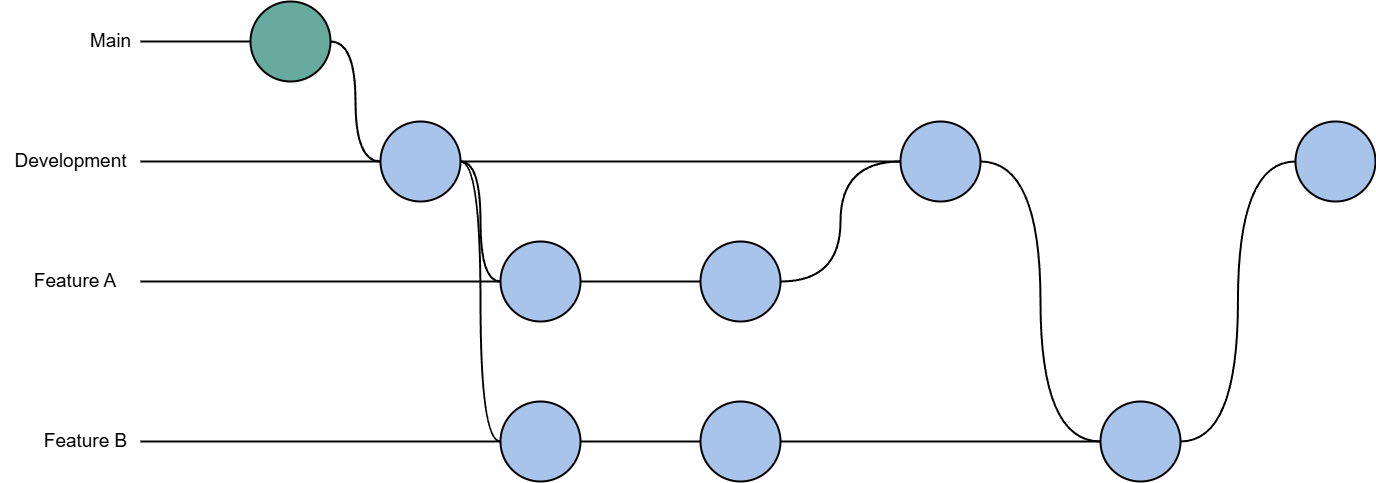

The diagram above was exported from draw.io. Its source (the exported page's mxGraphModel, read from the mxfile embedded in the PNG):
<mxGraphModel dx="2594" dy="931" grid="1" gridSize="10" guides="1" tooltips="1" connect="1" arrows="1" fold="1" page="1" pageScale="1" pageWidth="850" pageHeight="1100" math="0" shadow="0">
  <root>
    <mxCell id="0" />
    <mxCell id="1" parent="0" />
    <mxCell id="k_pCPTMRubSr1IN2YYNt-11" style="edgeStyle=orthogonalEdgeStyle;rounded=0;orthogonalLoop=1;jettySize=auto;html=1;entryX=0;entryY=0.5;entryDx=0;entryDy=0;curved=1;strokeWidth=2;endArrow=none;endFill=0;" edge="1" parent="1" source="k_pCPTMRubSr1IN2YYNt-1" target="k_pCPTMRubSr1IN2YYNt-2">
      <mxGeometry relative="1" as="geometry" />
    </mxCell>
    <mxCell id="k_pCPTMRubSr1IN2YYNt-1" value="" style="ellipse;whiteSpace=wrap;html=1;aspect=fixed;strokeWidth=2;fillColor=#67AB9F;" vertex="1" parent="1">
      <mxGeometry x="230" y="200" width="80" height="80" as="geometry" />
    </mxCell>
    <mxCell id="k_pCPTMRubSr1IN2YYNt-13" style="edgeStyle=orthogonalEdgeStyle;shape=connector;curved=1;rounded=0;orthogonalLoop=1;jettySize=auto;html=1;entryX=0;entryY=0.5;entryDx=0;entryDy=0;strokeColor=default;strokeWidth=2;align=center;verticalAlign=middle;fontFamily=Helvetica;fontSize=11;fontColor=default;labelBackgroundColor=default;endArrow=none;endFill=0;" edge="1" parent="1" source="k_pCPTMRubSr1IN2YYNt-2" target="k_pCPTMRubSr1IN2YYNt-4">
      <mxGeometry relative="1" as="geometry" />
    </mxCell>
    <mxCell id="k_pCPTMRubSr1IN2YYNt-14" style="edgeStyle=orthogonalEdgeStyle;shape=connector;curved=1;rounded=0;orthogonalLoop=1;jettySize=auto;html=1;entryX=0;entryY=0.5;entryDx=0;entryDy=0;strokeColor=default;strokeWidth=2;align=center;verticalAlign=middle;fontFamily=Helvetica;fontSize=11;fontColor=default;labelBackgroundColor=default;endArrow=none;endFill=0;" edge="1" parent="1" source="k_pCPTMRubSr1IN2YYNt-2" target="k_pCPTMRubSr1IN2YYNt-6">
      <mxGeometry relative="1" as="geometry" />
    </mxCell>
    <mxCell id="k_pCPTMRubSr1IN2YYNt-31" style="edgeStyle=orthogonalEdgeStyle;shape=connector;curved=1;rounded=0;orthogonalLoop=1;jettySize=auto;html=1;entryX=0;entryY=0.5;entryDx=0;entryDy=0;strokeColor=default;strokeWidth=2;align=center;verticalAlign=middle;fontFamily=Helvetica;fontSize=11;fontColor=default;labelBackgroundColor=default;endArrow=none;endFill=0;" edge="1" parent="1" source="k_pCPTMRubSr1IN2YYNt-2" target="k_pCPTMRubSr1IN2YYNt-3">
      <mxGeometry relative="1" as="geometry" />
    </mxCell>
    <mxCell id="k_pCPTMRubSr1IN2YYNt-2" value="" style="ellipse;whiteSpace=wrap;html=1;aspect=fixed;strokeWidth=2;fillColor=#A9C4EB;" vertex="1" parent="1">
      <mxGeometry x="360" y="320" width="80" height="80" as="geometry" />
    </mxCell>
    <mxCell id="k_pCPTMRubSr1IN2YYNt-15" style="edgeStyle=orthogonalEdgeStyle;shape=connector;curved=1;rounded=0;orthogonalLoop=1;jettySize=auto;html=1;entryX=0;entryY=0.5;entryDx=0;entryDy=0;strokeColor=default;strokeWidth=2;align=center;verticalAlign=middle;fontFamily=Helvetica;fontSize=11;fontColor=default;labelBackgroundColor=default;endArrow=none;endFill=0;" edge="1" parent="1" source="k_pCPTMRubSr1IN2YYNt-3" target="k_pCPTMRubSr1IN2YYNt-5">
      <mxGeometry relative="1" as="geometry" />
    </mxCell>
    <mxCell id="k_pCPTMRubSr1IN2YYNt-3" value="" style="ellipse;whiteSpace=wrap;html=1;aspect=fixed;strokeWidth=2;fillColor=#A9C4EB;" vertex="1" parent="1">
      <mxGeometry x="480" y="440" width="80" height="80" as="geometry" />
    </mxCell>
    <mxCell id="k_pCPTMRubSr1IN2YYNt-16" style="edgeStyle=orthogonalEdgeStyle;shape=connector;curved=1;rounded=0;orthogonalLoop=1;jettySize=auto;html=1;strokeColor=default;strokeWidth=2;align=center;verticalAlign=middle;fontFamily=Helvetica;fontSize=11;fontColor=default;labelBackgroundColor=default;endArrow=none;endFill=0;" edge="1" parent="1" source="k_pCPTMRubSr1IN2YYNt-4" target="k_pCPTMRubSr1IN2YYNt-7">
      <mxGeometry relative="1" as="geometry" />
    </mxCell>
    <mxCell id="k_pCPTMRubSr1IN2YYNt-4" value="" style="ellipse;whiteSpace=wrap;html=1;aspect=fixed;strokeWidth=2;fillColor=#A9C4EB;" vertex="1" parent="1">
      <mxGeometry x="480" y="600" width="80" height="80" as="geometry" />
    </mxCell>
    <mxCell id="k_pCPTMRubSr1IN2YYNt-18" style="edgeStyle=orthogonalEdgeStyle;shape=connector;curved=1;rounded=0;orthogonalLoop=1;jettySize=auto;html=1;entryX=0;entryY=0.5;entryDx=0;entryDy=0;strokeColor=default;strokeWidth=2;align=center;verticalAlign=middle;fontFamily=Helvetica;fontSize=11;fontColor=default;labelBackgroundColor=default;endArrow=none;endFill=0;" edge="1" parent="1" source="k_pCPTMRubSr1IN2YYNt-5" target="k_pCPTMRubSr1IN2YYNt-6">
      <mxGeometry relative="1" as="geometry" />
    </mxCell>
    <mxCell id="k_pCPTMRubSr1IN2YYNt-5" value="" style="ellipse;whiteSpace=wrap;html=1;aspect=fixed;strokeWidth=2;fillColor=#A9C4EB;" vertex="1" parent="1">
      <mxGeometry x="680" y="440" width="80" height="80" as="geometry" />
    </mxCell>
    <mxCell id="k_pCPTMRubSr1IN2YYNt-20" style="edgeStyle=orthogonalEdgeStyle;shape=connector;curved=1;rounded=0;orthogonalLoop=1;jettySize=auto;html=1;entryX=0;entryY=0.5;entryDx=0;entryDy=0;strokeColor=default;strokeWidth=2;align=center;verticalAlign=middle;fontFamily=Helvetica;fontSize=11;fontColor=default;labelBackgroundColor=default;endArrow=none;endFill=0;" edge="1" parent="1" source="k_pCPTMRubSr1IN2YYNt-6" target="k_pCPTMRubSr1IN2YYNt-8">
      <mxGeometry relative="1" as="geometry" />
    </mxCell>
    <mxCell id="k_pCPTMRubSr1IN2YYNt-6" value="" style="ellipse;whiteSpace=wrap;html=1;aspect=fixed;strokeWidth=2;fillColor=#A9C4EB;" vertex="1" parent="1">
      <mxGeometry x="880" y="320" width="80" height="80" as="geometry" />
    </mxCell>
    <mxCell id="k_pCPTMRubSr1IN2YYNt-19" style="edgeStyle=orthogonalEdgeStyle;shape=connector;curved=1;rounded=0;orthogonalLoop=1;jettySize=auto;html=1;entryX=0;entryY=0.5;entryDx=0;entryDy=0;strokeColor=default;strokeWidth=2;align=center;verticalAlign=middle;fontFamily=Helvetica;fontSize=11;fontColor=default;labelBackgroundColor=default;endArrow=none;endFill=0;" edge="1" parent="1" source="k_pCPTMRubSr1IN2YYNt-7" target="k_pCPTMRubSr1IN2YYNt-8">
      <mxGeometry relative="1" as="geometry" />
    </mxCell>
    <mxCell id="k_pCPTMRubSr1IN2YYNt-7" value="" style="ellipse;whiteSpace=wrap;html=1;aspect=fixed;strokeWidth=2;fillColor=#A9C4EB;" vertex="1" parent="1">
      <mxGeometry x="680" y="600" width="80" height="80" as="geometry" />
    </mxCell>
    <mxCell id="k_pCPTMRubSr1IN2YYNt-21" style="edgeStyle=orthogonalEdgeStyle;shape=connector;curved=1;rounded=0;orthogonalLoop=1;jettySize=auto;html=1;entryX=0;entryY=0.5;entryDx=0;entryDy=0;strokeColor=default;strokeWidth=2;align=center;verticalAlign=middle;fontFamily=Helvetica;fontSize=11;fontColor=default;labelBackgroundColor=default;endArrow=none;endFill=0;" edge="1" parent="1" source="k_pCPTMRubSr1IN2YYNt-8" target="k_pCPTMRubSr1IN2YYNt-9">
      <mxGeometry relative="1" as="geometry" />
    </mxCell>
    <mxCell id="k_pCPTMRubSr1IN2YYNt-8" value="" style="ellipse;whiteSpace=wrap;html=1;aspect=fixed;strokeWidth=2;fillColor=#A9C4EB;" vertex="1" parent="1">
      <mxGeometry x="1080" y="600" width="80" height="80" as="geometry" />
    </mxCell>
    <mxCell id="k_pCPTMRubSr1IN2YYNt-9" value="" style="ellipse;whiteSpace=wrap;html=1;aspect=fixed;strokeWidth=2;fillColor=#A9C4EB;" vertex="1" parent="1">
      <mxGeometry x="1275" y="320" width="80" height="80" as="geometry" />
    </mxCell>
    <mxCell id="k_pCPTMRubSr1IN2YYNt-26" style="edgeStyle=orthogonalEdgeStyle;shape=connector;curved=1;rounded=0;orthogonalLoop=1;jettySize=auto;html=1;entryX=0;entryY=0.5;entryDx=0;entryDy=0;strokeColor=default;strokeWidth=2;align=center;verticalAlign=middle;fontFamily=Helvetica;fontSize=11;fontColor=default;labelBackgroundColor=default;endArrow=none;endFill=0;" edge="1" parent="1" source="k_pCPTMRubSr1IN2YYNt-22" target="k_pCPTMRubSr1IN2YYNt-1">
      <mxGeometry relative="1" as="geometry" />
    </mxCell>
    <mxCell id="k_pCPTMRubSr1IN2YYNt-22" value="Main" style="text;html=1;align=center;verticalAlign=middle;resizable=0;points=[];autosize=1;strokeColor=none;fillColor=none;fontFamily=Helvetica;fontSize=19;fontColor=default;labelBackgroundColor=default;" vertex="1" parent="1">
      <mxGeometry x="60" y="220" width="60" height="40" as="geometry" />
    </mxCell>
    <mxCell id="k_pCPTMRubSr1IN2YYNt-27" style="edgeStyle=orthogonalEdgeStyle;shape=connector;curved=1;rounded=0;orthogonalLoop=1;jettySize=auto;html=1;entryX=0;entryY=0.5;entryDx=0;entryDy=0;strokeColor=default;strokeWidth=2;align=center;verticalAlign=middle;fontFamily=Helvetica;fontSize=11;fontColor=default;labelBackgroundColor=default;endArrow=none;endFill=0;" edge="1" parent="1" source="k_pCPTMRubSr1IN2YYNt-23" target="k_pCPTMRubSr1IN2YYNt-2">
      <mxGeometry relative="1" as="geometry" />
    </mxCell>
    <mxCell id="k_pCPTMRubSr1IN2YYNt-23" value="Development" style="text;html=1;align=center;verticalAlign=middle;resizable=0;points=[];autosize=1;strokeColor=none;fillColor=none;fontFamily=Helvetica;fontSize=19;fontColor=default;labelBackgroundColor=default;" vertex="1" parent="1">
      <mxGeometry x="-20" y="340" width="140" height="40" as="geometry" />
    </mxCell>
    <mxCell id="k_pCPTMRubSr1IN2YYNt-29" style="edgeStyle=orthogonalEdgeStyle;shape=connector;curved=1;rounded=0;orthogonalLoop=1;jettySize=auto;html=1;entryX=0;entryY=0.5;entryDx=0;entryDy=0;strokeColor=default;strokeWidth=2;align=center;verticalAlign=middle;fontFamily=Helvetica;fontSize=11;fontColor=default;labelBackgroundColor=default;endArrow=none;endFill=0;" edge="1" parent="1" source="k_pCPTMRubSr1IN2YYNt-24" target="k_pCPTMRubSr1IN2YYNt-3">
      <mxGeometry relative="1" as="geometry" />
    </mxCell>
    <mxCell id="k_pCPTMRubSr1IN2YYNt-24" value="Feature A" style="text;strokeColor=none;align=center;fillColor=none;html=1;verticalAlign=middle;whiteSpace=wrap;rounded=0;fontFamily=Helvetica;fontSize=19;fontColor=default;labelBackgroundColor=default;" vertex="1" parent="1">
      <mxGeometry x="-10" y="465" width="130" height="30" as="geometry" />
    </mxCell>
    <mxCell id="k_pCPTMRubSr1IN2YYNt-30" style="edgeStyle=orthogonalEdgeStyle;shape=connector;curved=1;rounded=0;orthogonalLoop=1;jettySize=auto;html=1;entryX=0;entryY=0.5;entryDx=0;entryDy=0;strokeColor=default;strokeWidth=2;align=center;verticalAlign=middle;fontFamily=Helvetica;fontSize=11;fontColor=default;labelBackgroundColor=default;endArrow=none;endFill=0;" edge="1" parent="1" source="k_pCPTMRubSr1IN2YYNt-25" target="k_pCPTMRubSr1IN2YYNt-4">
      <mxGeometry relative="1" as="geometry" />
    </mxCell>
    <mxCell id="k_pCPTMRubSr1IN2YYNt-25" value="Feature B" style="text;html=1;align=center;verticalAlign=middle;resizable=0;points=[];autosize=1;strokeColor=none;fillColor=none;fontFamily=Helvetica;fontSize=19;fontColor=default;labelBackgroundColor=default;" vertex="1" parent="1">
      <mxGeometry x="10" y="620" width="110" height="40" as="geometry" />
    </mxCell>
  </root>
</mxGraphModel>